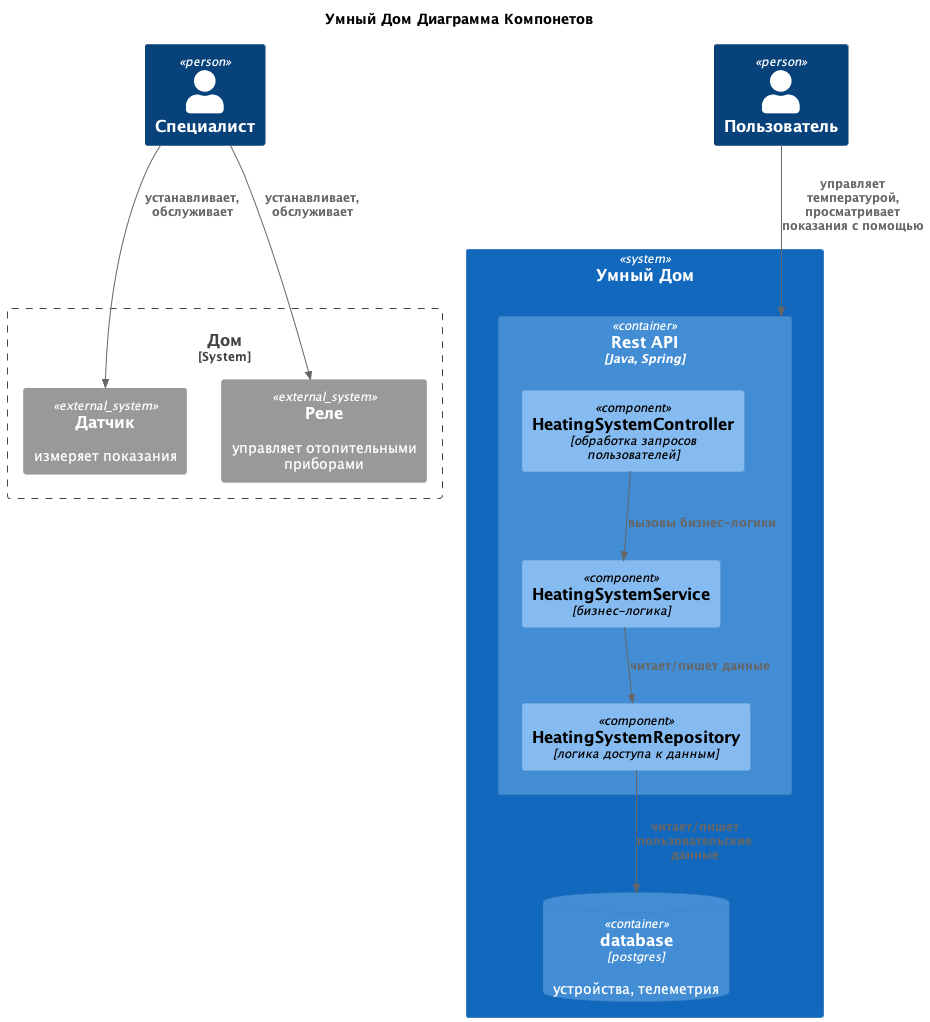

The diagram above was rendered by PlantUML. Its source (embedded in the PNG):
@startuml 

title Умный Дом Диаграмма Компонетов

top to bottom direction
!include https://raw.githubusercontent.com/plantuml-stdlib/C4-PlantUML/master/C4_Component.puml

Person(specialist, "Специалист", "")
Person(user, "Пользователь", "")

System_Boundary(House, "Дом") {
    System_Ext(sensor, "Датчик", "измеряет показания")
    System_Ext(relay, "Реле", "управляет отопительными приборами")
}

System(EcoSmartSystem, "Умный Дом") {
    Container(api, "Rest API", "Java, Spring", "") {
        Component(HeatingSystemController, "HeatingSystemController", "обработка запросов пользователей")
        Component(HeatingSystemService, "HeatingSystemService", "бизнес-логика")
        Component(HeatingSystemRepository, "HeatingSystemRepository", "логика доступа к данным")
        Rel_Down(HeatingSystemController, HeatingSystemService, "вызовы бизнес-логики")
        Rel_Down(HeatingSystemService, HeatingSystemRepository, "читает/пишет данные")
    }
    ContainerDb(db, "database", "postgres", "устройства, телеметрия")
    Rel_Down(HeatingSystemRepository, db, "читает/пишет пользовательские данные")
}

Rel(user, api, "управляет температурой, просматривает показания с помощью")
Rel(specialist, sensor, "устанавливает, обслуживает")
Rel(specialist, relay, "устанавливает, обслуживает")
@enduml